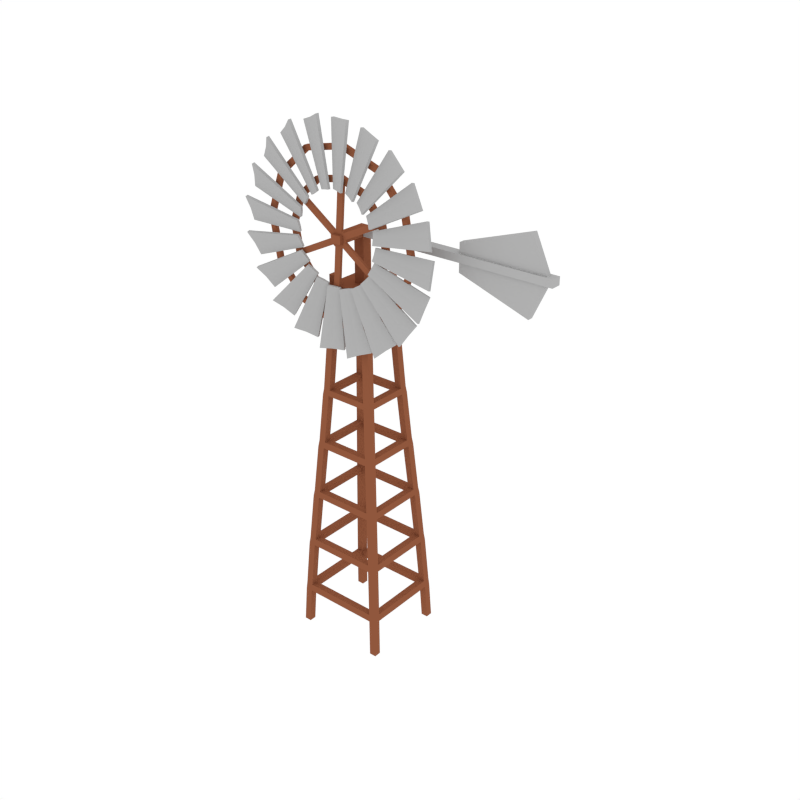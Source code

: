 # Source: Windmill.blend  (saved by Blender 2.82.7; exported with 4.5.12 LTS)
import bpy
from mathutils import Matrix  # noqa: F401  (used for matrix-valued properties, if any)

bpy.ops.wm.read_factory_settings(use_empty=True)
scene = bpy.context.scene
scene.name = 'Scene'

# ---- collections
col_collection_1 = bpy.data.collections.new('Collection 1'); scene.collection.children.link(col_collection_1)

# ---- materials (node trees are filled in below, after node groups)
mat_brown = bpy.data.materials.new('Brown')
mat_brown.alpha_threshold = 0.0
mat_brown.diffuse_color = (0.281, 0.09589, 0.04671, 1.0)
mat_brown.roughness = 0.5
mat_grey = bpy.data.materials.new('Grey')
mat_grey.alpha_threshold = 0.0
mat_grey.diffuse_color = (0.4385, 0.4385, 0.4385, 1.0)
mat_grey.roughness = 0.5

# ---- material node trees

# ---- world
world_world = bpy.data.worlds.new('World'); scene.world = world_world
world_world.color = (1.0, 1.0, 1.0)
world_world.use_sun_shadow = False
world_world.sun_shadow_jitter_overblur = 0.0
world_world.cycles.sampling_method = 'NONE'
world_world.cycles.sample_map_resolution = 256

# ---- meshes
me_cube_020 = bpy.data.meshes.new('Cube.020')
me_cube_020.from_pydata([(0.8717, -0.9489, 0.002446), (0.8714, -0.7999, 0.002446), (1.021, -0.9489, 0.002446), (1.02, -0.7999, 0.002446), (0.8346, -0.9141, 0.811), (0.8203, -0.9009, 0.9645), (0.7562, -0.8416, 1.995), (0.7377, -0.8247, 2.141), (0.6613, -0.7547, 3.181), (0.6407, -0.7359, 3.316), (0.56, -0.6623, 4.36), (0.5393, -0.6435, 4.498), (0.4624, -0.5738, 5.547), (0.4438, -0.557, 5.672), (0.3787, -0.4986, 6.719), (0.3641, -0.4857, 6.86), (0.3258, -0.452, 7.744), (0.3254, -0.3026, 7.744), (0.3637, -0.3362, 6.86), (0.3782, -0.3492, 6.719), (0.4433, -0.4075, 5.672), (0.4619, -0.4243, 5.547), (0.5389, -0.4941, 4.498), (0.5595, -0.5129, 4.36), (0.6403, -0.5866, 3.316), (0.6609, -0.6054, 3.181), (0.7374, -0.6756, 2.141), (0.7558, -0.6925, 1.995), (0.82, -0.7518, 0.9645), (0.8342, -0.765, 0.811), (0.4749, -0.3035, 7.744), (0.5132, -0.3372, 6.86), (0.5278, -0.3501, 6.719), (0.5929, -0.4085, 5.672), (0.6115, -0.4253, 5.547), (0.6884, -0.495, 4.498), (0.7091, -0.5137, 4.36), (0.7897, -0.5872, 3.316), (0.8102, -0.606, 3.181), (0.8865, -0.6759, 2.141), (0.9049, -0.6927, 1.995), (0.969, -0.7518, 0.9645), (0.9833, -0.765, 0.811), (0.4753, -0.4529, 7.744), (0.5137, -0.4867, 6.86), (0.5282, -0.4996, 6.719), (0.5934, -0.558, 5.672), (0.612, -0.5748, 5.547), (0.6889, -0.6444, 4.498), (0.7095, -0.6632, 4.36), (0.7902, -0.7365, 3.316), (0.8107, -0.7553, 3.181), (0.8869, -0.825, 2.141), (0.9053, -0.8418, 1.995), (0.9694, -0.9009, 0.9645), (0.9836, -0.9141, 0.811), (0.3138, -0.4416, 7.902), (0.3134, -0.2922, 7.902), (0.4628, -0.293, 7.902), (0.4632, -0.4424, 7.902), (0.4632, -0.4424, 8.087), (0.4628, -0.293, 8.087), (0.3134, -0.2922, 8.087), (0.3138, -0.4416, 8.087), (0.1135, -0.1058, 7.902), (0.1135, -0.1058, 8.863), (0.1135, -0.1058, 9.025), (-0.8717, -0.9489, 0.002446), (-0.8714, -0.7999, 0.002446), (-1.021, -0.9489, 0.002446), (-1.02, -0.7999, 0.002446), (-0.8346, -0.9141, 0.811), (-0.8203, -0.9009, 0.9645), (-0.7562, -0.8416, 1.995), (-0.7377, -0.8247, 2.141), (-0.6613, -0.7547, 3.181), (-0.6407, -0.7359, 3.316), (-0.56, -0.6623, 4.36), (-0.5393, -0.6435, 4.498), (-0.4624, -0.5738, 5.547), (-0.4438, -0.557, 5.672), (-0.3787, -0.4986, 6.719), (-0.3641, -0.4857, 6.86), (-0.3258, -0.452, 7.744), (-0.3254, -0.3026, 7.744), (-0.3637, -0.3362, 6.86), (-0.3782, -0.3492, 6.719), (-0.4433, -0.4075, 5.672), (-0.4619, -0.4243, 5.547), (-0.5389, -0.4941, 4.498), (-0.5595, -0.5129, 4.36), (-0.6403, -0.5866, 3.316), (-0.6609, -0.6054, 3.181), (-0.7374, -0.6756, 2.141), (-0.7558, -0.6925, 1.995), (-0.82, -0.7518, 0.9645), (-0.8342, -0.765, 0.811), (-0.4749, -0.3035, 7.744), (-0.5132, -0.3372, 6.86), (-0.5278, -0.3501, 6.719), (-0.5929, -0.4085, 5.672), (-0.6115, -0.4253, 5.547), (-0.6884, -0.495, 4.498), (-0.7091, -0.5137, 4.36), (-0.7897, -0.5872, 3.316), (-0.8102, -0.606, 3.181), (-0.8865, -0.6759, 2.141), (-0.9049, -0.6927, 1.995), (-0.969, -0.7518, 0.9645), (-0.9833, -0.765, 0.811), (-0.4753, -0.4529, 7.744), (-0.5137, -0.4867, 6.86), (-0.5282, -0.4996, 6.719), (-0.5934, -0.558, 5.672), (-0.612, -0.5748, 5.547), (-0.6889, -0.6444, 4.498), (-0.7095, -0.6632, 4.36), (-0.7902, -0.7365, 3.316), (-0.8107, -0.7553, 3.181), (-0.8869, -0.825, 2.141), (-0.9053, -0.8418, 1.995), (-0.9694, -0.9009, 0.9645), (-0.9836, -0.9141, 0.811), (-0.3138, -0.4416, 7.902), (-0.3134, -0.2922, 7.902), (-0.4628, -0.293, 7.902), (-0.4632, -0.4424, 7.902), (-0.4632, -0.4424, 8.087), (-0.4628, -0.293, 8.087), (-0.3134, -0.2922, 8.087), (-0.3138, -0.4416, 8.087), (-0.1135, -0.1058, 7.902), (-0.1135, -0.1058, 8.863), (2.153, 0.1058, 8.867), (-0.1135, -0.1058, 9.025), (2.153, 0.1058, 9.025), (0.8717, 0.9489, 0.002446), (0.8714, 0.7999, 0.002446), (1.021, 0.9489, 0.002446), (1.02, 0.7999, 0.002446), (0.8346, 0.9141, 0.811), (0.8203, 0.9009, 0.9645), (0.7562, 0.8416, 1.995), (0.7377, 0.8247, 2.141), (0.6613, 0.7547, 3.181), (0.6407, 0.7359, 3.316), (0.56, 0.6623, 4.36), (0.5393, 0.6435, 4.498), (0.4624, 0.5738, 5.547), (0.4438, 0.557, 5.672), (0.3787, 0.4986, 6.719), (0.3641, 0.4857, 6.86), (0.3258, 0.452, 7.744), (0.3254, 0.3026, 7.744), (0.3637, 0.3362, 6.86), (0.3782, 0.3492, 6.719), (0.4433, 0.4075, 5.672), (0.4619, 0.4243, 5.547), (0.5389, 0.4941, 4.498), (0.5595, 0.5129, 4.36), (0.6403, 0.5866, 3.316), (0.6609, 0.6054, 3.181), (0.7374, 0.6756, 2.141), (0.7558, 0.6925, 1.995), (0.82, 0.7518, 0.9645), (0.8342, 0.765, 0.811), (0.4749, 0.3035, 7.744), (0.5132, 0.3372, 6.86), (0.5278, 0.3501, 6.719), (0.5929, 0.4085, 5.672), (0.6115, 0.4253, 5.547), (0.6884, 0.495, 4.498), (0.7091, 0.5137, 4.36), (0.7897, 0.5872, 3.316), (0.8102, 0.606, 3.181), (0.8865, 0.6759, 2.141), (0.9049, 0.6927, 1.995), (0.969, 0.7518, 0.9645), (0.9833, 0.765, 0.811), (0.4753, 0.4529, 7.744), (0.5137, 0.4867, 6.86), (0.5282, 0.4996, 6.719), (0.5934, 0.558, 5.672), (0.612, 0.5748, 5.547), (0.6889, 0.6444, 4.498), (0.7095, 0.6632, 4.36), (0.7902, 0.7365, 3.316), (0.8107, 0.7553, 3.181), (0.8869, 0.825, 2.141), (0.9053, 0.8418, 1.995), (0.9694, 0.9009, 0.9645), (0.9836, 0.9141, 0.811), (0.3138, 0.4416, 7.902), (0.3134, 0.2922, 7.902), (0.4628, 0.293, 7.902), (0.4632, 0.4424, 7.902), (0.4632, 0.4424, 8.087), (0.4628, 0.293, 8.087), (0.3134, 0.2922, 8.087), (0.3138, 0.4416, 8.087), (0.1135, 0.1058, 7.902), (0.1135, 0.1058, 8.863), (0.1135, 0.1058, 9.025), (-0.8717, 0.9489, 0.002446), (-0.8714, 0.7999, 0.002446), (-1.021, 0.9489, 0.002446), (-1.02, 0.7999, 0.002446), (-0.8346, 0.9141, 0.811), (-0.8203, 0.9009, 0.9645), (-0.7562, 0.8416, 1.995), (-0.7377, 0.8247, 2.141), (-0.6613, 0.7547, 3.181), (-0.6407, 0.7359, 3.316), (-0.56, 0.6623, 4.36), (-0.5393, 0.6435, 4.498), (-0.4624, 0.5738, 5.547), (-0.4438, 0.557, 5.672), (-0.3787, 0.4986, 6.719), (-0.3641, 0.4857, 6.86), (-0.3258, 0.452, 7.744), (-0.3254, 0.3026, 7.744), (-0.3637, 0.3362, 6.86), (-0.3782, 0.3492, 6.719), (-0.4433, 0.4075, 5.672), (-0.4619, 0.4243, 5.547), (-0.5389, 0.4941, 4.498), (-0.5595, 0.5129, 4.36), (-0.6403, 0.5866, 3.316), (-0.6609, 0.6054, 3.181), (-0.7374, 0.6756, 2.141), (-0.7558, 0.6925, 1.995), (-0.82, 0.7518, 0.9645), (-0.8342, 0.765, 0.811), (-0.4749, 0.3035, 7.744), (-0.5132, 0.3372, 6.86), (-0.5278, 0.3501, 6.719), (-0.5929, 0.4085, 5.672), (-0.6115, 0.4253, 5.547), (-0.6884, 0.495, 4.498), (-0.7091, 0.5137, 4.36), (-0.7897, 0.5872, 3.316), (-0.8102, 0.606, 3.181), (-0.8865, 0.6759, 2.141), (-0.9049, 0.6927, 1.995), (-0.969, 0.7518, 0.9645), (-0.9833, 0.765, 0.811), (-0.4753, 0.4529, 7.744), (-0.5137, 0.4867, 6.86), (-0.5282, 0.4996, 6.719), (-0.5934, 0.558, 5.672), (-0.612, 0.5748, 5.547), (-0.6889, 0.6444, 4.498), (-0.7095, 0.6632, 4.36), (-0.7902, 0.7365, 3.316), (-0.8107, 0.7553, 3.181), (-0.8869, 0.825, 2.141), (-0.9053, 0.8418, 1.995), (-0.9694, 0.9009, 0.9645), (-0.9836, 0.9141, 0.811), (-0.3138, 0.4416, 7.902), (-0.3134, 0.2922, 7.902), (-0.4628, 0.293, 7.902), (-0.4632, 0.4424, 7.902), (0.0, 0.2913, 7.902), (0.0, 0.3015, 7.744), (0.0, 0.4509, 7.744), (0.0, 0.4406, 7.902), (-0.3132, 0.0, 7.902), (-0.3252, 0.0, 7.744), (-0.4626, 0.0, 7.902), (-0.4746, 0.0, 7.744), (-0.4632, 0.4424, 8.087), (-0.4628, 0.293, 8.087), (-0.3134, 0.2922, 8.087), (-0.3138, 0.4416, 8.087), (0.0, 0.0, 7.744), (-0.1135, 0.1058, 7.902), (0.0, 0.1058, 7.902), (-0.1135, 0.0, 7.902), (-0.1135, 0.1058, 8.863), (0.0, 0.1058, 8.863), (-0.1135, 0.0, 8.863), (-0.1135, 0.1058, 9.025), (0.0, 0.0, 9.025), (0.0, 0.1058, 9.025), (-0.1135, 0.0, 9.025), (2.153, -0.1058, 9.025), (2.153, -0.1058, 8.867), (0.1135, -0.7381, 8.863), (0.1135, -0.7381, 9.025), (-0.1135, -0.7381, 8.863), (-0.1135, -0.7381, 9.025), (2.297, -0.05675, 9.228), (4.104, -0.05675, 9.025), (4.104, 0.05675, 9.025), (2.297, 0.05675, 9.025), (2.297, -0.05675, 9.025), (3.784, 0.05675, 9.722), (3.784, -0.05675, 9.722), (2.297, 0.05675, 9.228), (4.248, -0.1058, 9.025), (4.248, 0.1058, 9.025), (2.297, -0.05675, 8.664), (4.104, -0.05675, 8.867), (4.104, 0.05675, 8.867), (2.297, 0.05675, 8.867), (2.297, -0.05675, 8.867), (3.784, 0.05675, 8.17), (3.784, -0.05675, 8.17), (2.297, 0.05675, 8.664), (4.248, -0.1058, 8.867), (4.248, 0.1058, 8.867)], [], [(1, 3, 2, 0), (2, 55, 4, 0), (55, 54, 5, 4), (54, 53, 6, 5), (53, 52, 7, 6), (52, 51, 8, 7), (51, 50, 9, 8), (50, 49, 10, 9), (49, 48, 11, 10), (48, 47, 12, 11), (47, 46, 13, 12), (46, 45, 14, 13), (45, 44, 15, 14), (44, 43, 16, 15), (3, 42, 55, 2), (42, 41, 54, 55), (41, 40, 53, 54), (40, 39, 52, 53), (39, 38, 51, 52), (38, 37, 50, 51), (37, 36, 49, 50), (36, 35, 48, 49), (35, 34, 47, 48), (34, 33, 46, 47), (33, 32, 45, 46), (32, 31, 44, 45), (31, 30, 43, 44), (1, 29, 42, 3), (156, 20, 33, 169), (28, 27, 40, 41), (173, 37, 38, 174), (26, 25, 38, 39), (170, 34, 21, 157), (24, 23, 36, 37), (159, 23, 22, 158), (22, 21, 34, 35), (158, 22, 35, 171), (20, 19, 32, 33), (171, 35, 36, 172), (18, 17, 30, 31), (0, 4, 29, 1), (80, 13, 20, 87), (5, 6, 27, 28), (77, 10, 11, 78), (7, 8, 25, 26), (88, 21, 12, 79), (9, 10, 23, 24), (65, 132, 131, 64), (11, 12, 21, 22), (89, 22, 23, 90), (13, 14, 19, 20), (78, 11, 22, 89), (15, 16, 17, 18), (43, 59, 56, 16), (30, 58, 59, 43), (193, 200, 64, 57), (75, 8, 9, 76), (91, 24, 25, 92), (86, 19, 14, 81), (79, 12, 13, 80), (82, 15, 18, 85), (93, 26, 27, 94), (207, 208, 141, 140), (81, 14, 15, 82), (83, 16, 56, 123), (95, 28, 29, 96), (123, 56, 57, 124), (72, 5, 28, 95), (85, 18, 19, 86), (94, 27, 6, 73), (96, 29, 4, 71), (74, 7, 26, 93), (275, 153, 17), (92, 25, 8, 75), (73, 6, 7, 74), (76, 9, 24, 91), (87, 20, 21, 88), (90, 23, 10, 77), (161, 25, 24, 160), (168, 32, 19, 155), (175, 39, 40, 176), (154, 18, 31, 167), (163, 27, 26, 162), (222, 221, 85, 86), (177, 41, 42, 178), (193, 57, 58, 194), (165, 29, 28, 164), (164, 28, 41, 177), (178, 42, 29, 165), (167, 31, 32, 168), (176, 40, 27, 163), (166, 30, 17, 153), (162, 26, 39, 175), (174, 38, 25, 161), (169, 33, 34, 170), (160, 24, 37, 173), (157, 21, 20, 156), (172, 36, 23, 159), (63, 60, 61, 62), (59, 58, 61, 60), (57, 56, 63, 62), (56, 59, 60, 63), (58, 57, 62, 61), (283, 134, 66), (84, 17, 16, 83), (200, 201, 65, 64), (64, 131, 124, 57), (202, 283, 66), (66, 134, 291, 289), (289, 291, 290, 288), (68, 67, 69, 70), (69, 67, 71, 122), (122, 71, 72, 121), (121, 72, 73, 120), (120, 73, 74, 119), (119, 74, 75, 118), (118, 75, 76, 117), (117, 76, 77, 116), (116, 77, 78, 115), (115, 78, 79, 114), (114, 79, 80, 113), (113, 80, 81, 112), (112, 81, 82, 111), (111, 82, 83, 110), (70, 69, 122, 109), (109, 122, 121, 108), (108, 121, 120, 107), (107, 120, 119, 106), (106, 119, 118, 105), (105, 118, 117, 104), (104, 117, 116, 103), (103, 116, 115, 102), (102, 115, 114, 101), (101, 114, 113, 100), (100, 113, 112, 99), (99, 112, 111, 98), (98, 111, 110, 97), (68, 70, 109, 96), (223, 236, 100, 87), (95, 108, 107, 94), (240, 241, 105, 104), (93, 106, 105, 92), (237, 224, 88, 101), (91, 104, 103, 90), (226, 225, 89, 90), (89, 102, 101, 88), (225, 238, 102, 89), (87, 100, 99, 86), (238, 239, 103, 102), (85, 98, 97, 84), (67, 68, 96, 71), (72, 95, 94, 73), (74, 93, 92, 75), (76, 91, 90, 77), (78, 89, 88, 79), (80, 87, 86, 81), (82, 85, 84, 83), (110, 83, 123, 126), (97, 110, 126, 125), (124, 267, 269, 125), (124, 131, 278, 267), (228, 227, 91, 92), (235, 222, 86, 99), (242, 243, 107, 106), (221, 234, 98, 85), (230, 229, 93, 94), (244, 245, 109, 108), (97, 270, 268, 84), (232, 231, 95, 96), (231, 244, 108, 95), (245, 232, 96, 109), (234, 235, 99, 98), (243, 230, 94, 107), (125, 269, 270, 97), (229, 242, 106, 93), (241, 228, 92, 105), (236, 237, 101, 100), (227, 240, 104, 91), (224, 223, 87, 88), (239, 226, 90, 103), (130, 129, 128, 127), (126, 127, 128, 125), (124, 129, 130, 123), (123, 130, 127, 126), (125, 128, 129, 124), (275, 84, 268), (131, 132, 281, 278), (65, 66, 289, 288), (132, 134, 285, 281), (134, 283, 285), (137, 136, 138, 139), (138, 136, 140, 191), (191, 140, 141, 190), (190, 141, 142, 189), (189, 142, 143, 188), (188, 143, 144, 187), (187, 144, 145, 186), (186, 145, 146, 185), (185, 146, 147, 184), (184, 147, 148, 183), (183, 148, 149, 182), (182, 149, 150, 181), (181, 150, 151, 180), (180, 151, 152, 179), (139, 138, 191, 178), (178, 191, 190, 177), (177, 190, 189, 176), (176, 189, 188, 175), (175, 188, 187, 174), (174, 187, 186, 173), (173, 186, 185, 172), (172, 185, 184, 171), (171, 184, 183, 170), (170, 183, 182, 169), (169, 182, 181, 168), (168, 181, 180, 167), (167, 180, 179, 166), (137, 139, 178, 165), (164, 177, 176, 163), (162, 175, 174, 161), (160, 173, 172, 159), (158, 171, 170, 157), (156, 169, 168, 155), (154, 167, 166, 153), (136, 137, 165, 140), (216, 223, 156, 149), (141, 164, 163, 142), (213, 214, 147, 146), (143, 162, 161, 144), (224, 215, 148, 157), (145, 160, 159, 146), (192, 266, 263, 193), (147, 158, 157, 148), (225, 226, 159, 158), (149, 156, 155, 150), (214, 225, 158, 147), (151, 154, 153, 152), (179, 152, 192, 195), (166, 179, 195, 194), (211, 212, 145, 144), (227, 228, 161, 160), (222, 217, 150, 155), (215, 216, 149, 148), (218, 221, 154, 151), (229, 230, 163, 162), (155, 19, 18, 154), (217, 218, 151, 150), (153, 264, 265, 152), (231, 232, 165, 164), (152, 265, 266, 192), (208, 231, 164, 141), (221, 222, 155, 154), (230, 209, 142, 163), (232, 207, 140, 165), (210, 229, 162, 143), (228, 211, 144, 161), (209, 210, 143, 142), (212, 227, 160, 145), (223, 224, 157, 156), (226, 213, 146, 159), (199, 198, 197, 196), (195, 196, 197, 194), (193, 198, 199, 192), (192, 199, 196, 195), (194, 197, 198, 193), (263, 277, 200, 193), (264, 153, 275), (277, 280, 201, 200), (280, 284, 202, 201), (283, 202, 284), (204, 206, 205, 203), (205, 258, 207, 203), (258, 257, 208, 207), (257, 256, 209, 208), (256, 255, 210, 209), (255, 254, 211, 210), (254, 253, 212, 211), (253, 252, 213, 212), (252, 251, 214, 213), (251, 250, 215, 214), (250, 249, 216, 215), (249, 248, 217, 216), (248, 247, 218, 217), (247, 246, 219, 218), (206, 245, 258, 205), (245, 244, 257, 258), (244, 243, 256, 257), (243, 242, 255, 256), (242, 241, 254, 255), (241, 240, 253, 254), (240, 239, 252, 253), (239, 238, 251, 252), (238, 237, 250, 251), (237, 236, 249, 250), (236, 235, 248, 249), (235, 234, 247, 248), (234, 233, 246, 247), (204, 232, 245, 206), (231, 230, 243, 244), (229, 228, 241, 242), (227, 226, 239, 240), (225, 224, 237, 238), (223, 222, 235, 236), (221, 220, 233, 234), (203, 207, 232, 204), (208, 209, 230, 231), (210, 211, 228, 229), (212, 213, 226, 227), (259, 260, 263, 266), (214, 215, 224, 225), (216, 217, 222, 223), (218, 219, 220, 221), (246, 262, 259, 219), (233, 261, 262, 246), (260, 261, 269, 267), (220, 219, 265, 264), (219, 259, 266, 265), (260, 267, 278, 276), (233, 220, 268, 270), (261, 233, 270, 269), (274, 271, 272, 273), (262, 261, 272, 271), (260, 259, 274, 273), (259, 262, 271, 274), (261, 260, 273, 272), (263, 260, 276, 277), (264, 275, 220), (275, 268, 220), (277, 276, 279, 280), (276, 278, 281, 279), (280, 279, 282, 284), (279, 281, 285, 282), (283, 284, 282), (282, 285, 283), (65, 288, 290, 132), (65, 201, 133, 287), (201, 202, 135, 133), (134, 132, 290, 291), (66, 65, 287, 286), (66, 286, 135, 202), (17, 84, 275), (194, 58, 30, 166), (301, 135, 295, 294), (296, 293, 298, 292), (292, 298, 297, 299), (286, 300, 293, 296), (293, 294, 297, 298), (135, 286, 296, 295), (295, 296, 292, 299), (300, 301, 294, 293), (287, 310, 300, 286), (294, 295, 299, 297), (300, 310, 311, 301), (311, 304, 305, 133), (306, 302, 308, 303), (302, 309, 307, 308), (287, 306, 303, 310), (303, 308, 307, 304), (133, 305, 306, 287), (305, 309, 302, 306), (310, 303, 304, 311), (304, 307, 309, 305), (301, 311, 133, 135), (71, 4, 5, 72)])
me_cube_020.polygons.foreach_set('material_index', [0, 0, 0, 0, 0, 0, 0, 0, 0, 0, 0, 0, 0, 0, 0, 0, 0, 0, 0, 0, 0, 0, 0, 0, 0, 0, 0, 0, 0, 0, 0, 0, 0, 0, 0, 0, 0, 0, 0, 0, 0, 0, 0, 0, 0, 0, 0, 0, 0, 0, 0, 0, 0, 0, 0, 0, 0, 0, 0, 0, 0, 0, 0, 0, 0, 0, 0, 0, 0, 0, 0, 0, 0, 0, 0, 0, 0, 0, 0, 0, 0, 0, 0, 0, 0, 0, 0, 0, 0, 0, 0, 0, 0, 0, 0, 0, 0, 0, 0, 0, 0, 0, 0, 0, 0, 0, 0, 0, 0, 0, 0, 0, 0, 0, 0, 0, 0, 0, 0, 0, 0, 0, 0, 0, 0, 0, 0, 0, 0, 0, 0, 0, 0, 0, 0, 0, 0, 0, 0, 0, 0, 0, 0, 0, 0, 0, 0, 0, 0, 0, 0, 0, 0, 0, 0, 0, 0, 0, 0, 0, 0, 0, 0, 0, 0, 0, 0, 0, 0, 0, 0, 0, 0, 0, 0, 0, 0, 0, 0, 0, 0, 0, 0, 0, 0, 0, 0, 0, 0, 0, 0, 0, 0, 0, 0, 0, 0, 0, 0, 0, 0, 0, 0, 0, 0, 0, 0, 0, 0, 0, 0, 0, 0, 0, 0, 0, 0, 0, 0, 0, 0, 0, 0, 0, 0, 0, 0, 0, 0, 0, 0, 0, 0, 0, 0, 0, 0, 0, 0, 0, 0, 0, 0, 0, 0, 0, 0, 0, 0, 0, 0, 0, 0, 0, 0, 0, 0, 0, 0, 0, 0, 0, 0, 0, 0, 0, 0, 0, 0, 0, 0, 0, 0, 0, 0, 0, 0, 0, 0, 0, 0, 0, 0, 0, 0, 0, 0, 0, 0, 0, 0, 0, 0, 0, 0, 0, 0, 0, 0, 0, 0, 0, 0, 0, 0, 0, 0, 0, 0, 0, 0, 0, 0, 0, 0, 0, 0, 0, 0, 0, 0, 0, 0, 0, 0, 0, 0, 0, 0, 0, 0, 0, 0, 0, 0, 1, 1, 0, 1, 1, 0, 0, 1, 1, 1, 1, 1, 1, 1, 1, 1, 1, 1, 1, 1, 1, 1, 1, 1, 1, 1, 1, 1, 0])
me_cube_020.materials.append(mat_brown)
me_cube_020.materials.append(mat_grey)
me_cube_020.use_remesh_preserve_volume = False
me_cube_020.use_remesh_preserve_attributes = False
me_cube_020.use_mirror_vertex_groups = False
me_cube_020.update()
me_cube_021 = bpy.data.meshes.new('Cube.021')
me_cube_021.from_pydata([(-0.9246, -0.05588, -0.1126), (-0.9246, -0.103, -0.1279), (-2.184, -0.008203, -0.2422), (-2.184, -0.06758, -0.2615), (-0.9246, -0.135, 0.1306), (-0.9246, -0.1821, 0.1153), (-2.259, -0.1679, 0.2486), (-2.259, -0.2273, 0.2293), (-2.213, -0.07805, 0.01082), (-2.213, -0.1374, -0.008504), (-0.9246, -0.08649, 0.01192), (-0.9246, -0.1336, -0.003406), (-0.3928, -0.05588, 0.8445), (-0.4074, -0.103, 0.8398), (-0.9054, -0.008202, 2.003), (-0.9238, -0.06758, 1.997), (-0.1615, -0.135, 0.9197), (-0.1761, -0.1821, 0.915), (-0.4617, -0.1679, 2.226), (-0.4801, -0.2273, 2.22), (-0.6734, -0.07805, 2.108), (-0.6918, -0.1374, 2.102), (-0.2744, -0.08649, 0.883), (-0.289, -0.1336, 0.8783), (-0.6346, -0.05588, 0.6818), (-0.647, -0.103, 0.6728), (-1.48, -0.008202, 1.625), (-1.496, -0.06758, 1.614), (-0.4378, -0.135, 0.8248), (-0.4502, -0.1821, 0.8158), (-1.127, -0.1679, 1.974), (-1.143, -0.2273, 1.963), (-1.292, -0.07805, 1.796), (-1.307, -0.1374, 1.785), (-0.5338, -0.08649, 0.755), (-0.5462, -0.1336, 0.746), (-0.8142, -0.05588, 0.4524), (-0.8232, -0.103, 0.44), (-1.91, -0.008203, 1.088), (-1.921, -0.06758, 1.072), (-0.6712, -0.135, 0.6491), (-0.6803, -0.1821, 0.6367), (-1.682, -0.1679, 1.529), (-1.693, -0.2273, 1.513), (-1.784, -0.07805, 1.309), (-1.795, -0.1374, 1.294), (-0.741, -0.08649, 0.5531), (-0.75, -0.1336, 0.5407), (-0.9141, -0.05588, 0.1786), (-0.9189, -0.103, 0.164), (-2.152, -0.008203, 0.4447), (-2.158, -0.06758, 0.4263), (-0.839, -0.135, 0.4099), (-0.8437, -0.1821, 0.3954), (-2.072, -0.1679, 0.9346), (-2.078, -0.2273, 0.9162), (-2.101, -0.07805, 0.694), (-2.107, -0.1374, 0.6756), (-0.8757, -0.08649, 0.2971), (-0.8804, -0.1336, 0.2825), (0.1126, -0.05588, -0.9246), (0.1279, -0.103, -0.9246), (0.2422, -0.008202, -2.184), (0.2615, -0.06758, -2.184), (-0.1306, -0.135, -0.9246), (-0.1153, -0.1821, -0.9246), (-0.2486, -0.1679, -2.259), (-0.2293, -0.2273, -2.259), (-0.01082, -0.07805, -2.213), (0.008504, -0.1374, -2.213), (-0.01192, -0.08649, -0.9246), (0.003407, -0.1336, -0.9246), (-0.8445, -0.05588, -0.3928), (-0.8398, -0.103, -0.4074), (-2.003, -0.008203, -0.9054), (-1.997, -0.06758, -0.9238), (-0.9197, -0.135, -0.1615), (-0.915, -0.1821, -0.1761), (-2.226, -0.1679, -0.4617), (-2.22, -0.2273, -0.4801), (-2.108, -0.07805, -0.6734), (-2.102, -0.1374, -0.6918), (-0.883, -0.08649, -0.2744), (-0.8783, -0.1336, -0.289), (-0.6818, -0.05588, -0.6346), (-0.6728, -0.103, -0.647), (-1.625, -0.008202, -1.48), (-1.614, -0.06758, -1.496), (-0.8248, -0.135, -0.4378), (-0.8158, -0.1821, -0.4502), (-1.974, -0.1679, -1.127), (-1.963, -0.2273, -1.143), (-1.796, -0.07805, -1.292), (-1.785, -0.1374, -1.307), (-0.755, -0.08649, -0.5338), (-0.746, -0.1336, -0.5462), (-0.4524, -0.05588, -0.8142), (-0.44, -0.103, -0.8232), (-1.088, -0.008202, -1.91), (-1.072, -0.06758, -1.921), (-0.6491, -0.135, -0.6712), (-0.6367, -0.1821, -0.6803), (-1.529, -0.1679, -1.682), (-1.513, -0.2273, -1.693), (-1.309, -0.07805, -1.784), (-1.294, -0.1374, -1.795), (-0.5531, -0.08649, -0.741), (-0.5407, -0.1336, -0.75), (-0.1786, -0.05588, -0.9141), (-0.164, -0.103, -0.9189), (-0.4447, -0.008202, -2.152), (-0.4263, -0.06758, -2.158), (-0.4099, -0.135, -0.839), (-0.3954, -0.1821, -0.8437), (-0.9346, -0.1679, -2.072), (-0.9162, -0.2273, -2.078), (-0.694, -0.07805, -2.101), (-0.6756, -0.1374, -2.107), (-0.2971, -0.08649, -0.8757), (-0.2825, -0.1336, -0.8804), (0.9246, -0.05588, 0.1126), (0.9246, -0.103, 0.1279), (2.184, -0.008202, 0.2422), (2.184, -0.06758, 0.2615), (0.9246, -0.135, -0.1306), (0.9246, -0.1821, -0.1153), (2.259, -0.1679, -0.2486), (2.259, -0.2273, -0.2293), (2.213, -0.07805, -0.01082), (2.213, -0.1374, 0.008504), (0.9246, -0.08649, -0.01192), (0.9246, -0.1336, 0.003407), (0.3928, -0.05588, -0.8445), (0.4074, -0.103, -0.8398), (0.9054, -0.008202, -2.003), (0.9238, -0.06758, -1.997), (0.1615, -0.135, -0.9197), (0.1761, -0.1821, -0.915), (0.4617, -0.1679, -2.226), (0.4801, -0.2273, -2.22), (0.6734, -0.07805, -2.108), (0.6918, -0.1374, -2.102), (0.2744, -0.08649, -0.883), (0.289, -0.1336, -0.8783), (0.6346, -0.05588, -0.6818), (0.647, -0.103, -0.6728), (1.48, -0.008202, -1.625), (1.496, -0.06758, -1.614), (0.4378, -0.135, -0.8248), (0.4502, -0.1821, -0.8158), (1.127, -0.1679, -1.974), (1.143, -0.2273, -1.963), (1.292, -0.07805, -1.796), (1.307, -0.1374, -1.785), (0.5338, -0.08649, -0.755), (0.5462, -0.1336, -0.746), (0.8142, -0.05588, -0.4524), (0.8232, -0.103, -0.44), (1.91, -0.008202, -1.088), (1.921, -0.06758, -1.072), (0.6712, -0.135, -0.6491), (0.6803, -0.1821, -0.6367), (1.682, -0.1679, -1.529), (1.693, -0.2273, -1.513), (1.784, -0.07805, -1.309), (1.795, -0.1374, -1.294), (0.741, -0.08649, -0.5531), (0.75, -0.1336, -0.5407), (0.9141, -0.05588, -0.1786), (0.9189, -0.103, -0.164), (2.152, -0.008202, -0.4447), (2.158, -0.06758, -0.4263), (0.839, -0.135, -0.4099), (0.8437, -0.1821, -0.3954), (2.072, -0.1679, -0.9346), (2.078, -0.2273, -0.9162), (2.101, -0.07805, -0.694), (2.107, -0.1374, -0.6756), (0.8757, -0.08649, -0.2971), (0.8804, -0.1336, -0.2825), (-0.1126, -0.05588, 0.9246), (-0.1279, -0.103, 0.9246), (-0.2422, -0.008202, 2.184), (-0.2615, -0.06758, 2.184), (0.1306, -0.135, 0.9246), (0.1153, -0.1821, 0.9246), (0.2486, -0.1679, 2.259), (0.2293, -0.2273, 2.259), (0.01082, -0.07805, 2.213), (-0.008505, -0.1374, 2.213), (0.01192, -0.08649, 0.9246), (-0.003407, -0.1336, 0.9246), (0.8445, -0.05588, 0.3928), (0.8398, -0.103, 0.4074), (2.003, -0.008202, 0.9054), (1.997, -0.06758, 0.9238), (0.9197, -0.135, 0.1615), (0.915, -0.1821, 0.1761), (2.226, -0.1679, 0.4617), (2.22, -0.2273, 0.4801), (2.108, -0.07805, 0.6734), (2.102, -0.1374, 0.6918), (0.883, -0.08649, 0.2744), (0.8783, -0.1336, 0.289), (0.6818, -0.05588, 0.6346), (0.6728, -0.103, 0.647), (1.625, -0.008202, 1.48), (1.614, -0.06758, 1.496), (0.8248, -0.135, 0.4378), (0.8158, -0.1821, 0.4502), (1.974, -0.1679, 1.127), (1.963, -0.2273, 1.143), (1.796, -0.07805, 1.292), (1.785, -0.1374, 1.307), (0.755, -0.08649, 0.5338), (0.746, -0.1336, 0.5462), (0.4524, -0.05588, 0.8142), (0.44, -0.103, 0.8232), (1.088, -0.008202, 1.91), (1.072, -0.06758, 1.921), (0.6491, -0.135, 0.6712), (0.6367, -0.1821, 0.6803), (1.529, -0.1679, 1.682), (1.513, -0.2273, 1.693), (1.309, -0.07805, 1.784), (1.294, -0.1374, 1.795), (0.5531, -0.08649, 0.741), (0.5407, -0.1336, 0.75), (0.1786, -0.05588, 0.9141), (0.164, -0.103, 0.9189), (0.4447, -0.008202, 2.152), (0.4263, -0.06758, 2.158), (0.4099, -0.135, 0.839), (0.3954, -0.1821, 0.8437), (0.9346, -0.1679, 2.072), (0.9162, -0.2273, 2.078), (0.694, -0.07805, 2.101), (0.6756, -0.1374, 2.107), (0.2971, -0.08649, 0.8757), (0.2825, -0.1336, 0.8804), (-9.149e-07, -0.07404, 1.194), (0.5968, -0.07404, 1.034), (1.034, -0.07404, 0.5968), (1.194, -0.07404, 8.735e-07), (1.034, -0.07404, -0.5968), (0.5968, -0.07404, -1.034), (1.142e-06, -0.07404, -1.194), (-0.5968, -0.07404, -1.034), (-1.034, -0.07404, -0.5968), (-1.194, -0.07404, -1.506e-06), (-1.034, -0.07404, 0.5968), (-0.5968, -0.07404, 1.034), (0.5376, -0.07404, 0.9312), (-8.219e-07, -0.07404, 1.075), (0.9312, -0.07404, 0.5376), (1.075, -0.07404, 7.857e-07), (0.9312, -0.07404, -0.5376), (0.5376, -0.07404, -0.9312), (1.031e-06, -0.07404, -1.075), (-0.5376, -0.07404, -0.9312), (-0.9312, -0.07404, -0.5376), (-1.075, -0.07404, -1.358e-06), (-0.9312, -0.07404, 0.5376), (-0.5376, -0.07404, 0.9312), (0.5968, 0.02213, 1.034), (-9.451e-07, 0.02213, 1.194), (1.034, 0.02213, 0.5968), (1.194, 0.02213, 8.897e-07), (1.034, 0.02213, -0.5968), (0.5968, 0.02213, -1.034), (1.111e-06, 0.02213, -1.194), (-0.5968, 0.02213, -1.034), (-1.034, 0.02213, -0.5968), (-1.194, 0.02213, -1.489e-06), (-1.034, 0.02213, 0.5968), (-0.5968, 0.02213, 1.034), (0.5376, 0.02213, 0.9312), (-8.521e-07, 0.02213, 1.075), (0.9312, 0.02213, 0.5376), (1.075, 0.02213, 8.019e-07), (0.9312, 0.02213, -0.5376), (0.5376, 0.02213, -0.9312), (1.001e-06, 0.02213, -1.075), (-0.5376, 0.02213, -0.9312), (-0.9312, 0.02213, -0.5376), (-1.075, 0.02213, -1.341e-06), (-0.9312, 0.02213, 0.5376), (-0.5376, 0.02213, 0.9312), (1.02, 4.022e-07, 0.5205), (0.0621, 2.513e-08, 0.03585), (0.06708, 2.028e-07, 1.156), (0.9687, 4.04e-07, 0.6355), (0.06708, 4.815e-08, 0.1723), (0.1168, 5.924e-08, 0.1436), (0.1686, 5.743e-08, 0.02868), (-1.02, -2.385e-07, 0.5205), (-0.06708, 1.607e-07, 1.156), (-0.0621, -1.386e-08, 0.03585), (-5.636e-08, 1.128e-08, 0.07171), (-0.9687, -2.042e-07, 0.6355), (-0.06708, 6.037e-09, 0.1723), (-0.1168, -1.407e-08, 0.1436), (-0.1686, -4.841e-08, 0.02868), (0.9687, 2.042e-07, -0.6355), (0.0621, 1.386e-08, -0.03585), (0.06708, -1.607e-07, -1.156), (0.06708, -6.037e-09, -0.1723), (0.1168, 1.407e-08, -0.1436), (1.02, 2.385e-07, -0.5205), (0.1686, 4.841e-08, -0.02868), (0.0621, 1.949e-08, 4.881e-08), (0.1686, 5.292e-08, 1.325e-07), (-0.9687, -4.04e-07, -0.6355), (-0.06708, -2.028e-07, -1.156), (-0.0621, -2.513e-08, -0.03585), (5.636e-08, -1.128e-08, -0.07171), (-0.06708, -4.815e-08, -0.1723), (-0.1168, -5.924e-08, -0.1436), (-1.02, -4.022e-07, -0.5205), (-0.1686, -5.743e-08, -0.02868), (-0.0621, -1.949e-08, -4.881e-08), (-0.1686, -5.292e-08, -1.325e-07), (1.02, -0.05925, 0.5205), (0.0621, -0.05925, 0.03585), (0.06708, -0.05925, 1.156), (0.9687, -0.05925, 0.6355), (0.06708, -0.05925, 0.1723), (0.1168, -0.05925, 0.1436), (0.1686, -0.05925, 0.02868), (-1.02, -0.05925, 0.5205), (-0.06708, -0.05925, 1.156), (-0.0621, -0.05925, 0.03585), (-3.776e-08, -0.05925, 0.07171), (-0.9687, -0.05925, 0.6355), (-0.06708, -0.05925, 0.1723), (-0.1168, -0.05925, 0.1436), (-0.1686, -0.05925, 0.02868), (0.9687, -0.05925, -0.6355), (0.0621, -0.05925, -0.03585), (0.06708, -0.05925, -1.156), (0.06708, -0.05925, -0.1723), (0.1168, -0.05925, -0.1436), (1.02, -0.05925, -0.5205), (0.1686, -0.05925, -0.02868), (0.0621, -0.05925, 5.554e-08), (0.1686, -0.05925, 1.392e-07), (-0.9687, -0.05925, -0.6355), (-0.06708, -0.05925, -1.156), (-0.0621, -0.05925, -0.03585), (7.496e-08, -0.05925, -0.07171), (-0.06708, -0.05925, -0.1723), (-0.1168, -0.05925, -0.1436), (-1.02, -0.05925, -0.5205), (-0.1686, -0.05925, -0.02868), (-0.0621, -0.05925, -4.209e-08), (-0.1686, -0.05925, -1.258e-07), (-1.375e-06, -0.0727, 1.778), (0.8889, -0.0727, 1.54), (1.54, -0.0727, 0.8889), (1.778, -0.0727, 1.308e-06), (1.54, -0.0727, -0.8889), (0.8889, -0.0727, -1.54), (1.689e-06, -0.0727, -1.778), (-0.8889, -0.0727, -1.54), (-1.54, -0.0727, -0.8889), (-1.778, -0.0727, -2.236e-06), (-1.54, -0.0727, 0.8889), (-0.8889, -0.0727, 1.54), (0.834, -0.07463, 1.444), (-1.288e-06, -0.07463, 1.668), (1.444, -0.07463, 0.834), (1.668, -0.07463, 1.226e-06), (1.444, -0.07463, -0.834), (0.834, -0.07463, -1.444), (1.586e-06, -0.07463, -1.668), (-0.834, -0.07463, -1.444), (-1.444, -0.07463, -0.834), (-1.668, -0.07463, -2.099e-06), (-1.444, -0.07463, 0.834), (-0.834, -0.07463, 1.444), (0.8889, 0.02079, 1.54), (-1.404e-06, 0.02079, 1.778), (1.54, 0.02079, 0.8889), (1.778, 0.02079, 1.323e-06), (1.54, 0.02079, -0.8889), (0.8889, 0.02079, -1.54), (1.659e-06, 0.02079, -1.778), (-0.8889, 0.02079, -1.54), (-1.54, 0.02079, -0.8889), (-1.778, 0.02079, -2.221e-06), (-1.54, 0.02079, 0.8889), (-0.8889, 0.02079, 1.54), (0.834, 0.02272, 1.444), (-1.318e-06, 0.02272, 1.668), (1.444, 0.02272, 0.834), (1.668, 0.02272, 1.242e-06), (1.444, 0.02272, -0.834), (0.834, 0.02272, -1.444), (1.556e-06, 0.02272, -1.668), (-0.834, 0.02272, -1.444), (-1.444, 0.02272, -0.834), (-1.668, 0.02272, -2.083e-06), (-1.444, 0.02272, 0.834), (-0.834, 0.02272, 1.444)], [], [(0, 1, 3, 2), (8, 9, 7, 6), (6, 7, 5, 4), (10, 11, 1, 0), (8, 6, 4, 10), (9, 3, 1, 11), (7, 9, 11, 5), (2, 8, 10, 0), (4, 5, 11, 10), (2, 3, 9, 8), (12, 13, 15, 14), (20, 21, 19, 18), (18, 19, 17, 16), (22, 23, 13, 12), (20, 18, 16, 22), (21, 15, 13, 23), (19, 21, 23, 17), (14, 20, 22, 12), (16, 17, 23, 22), (14, 15, 21, 20), (24, 25, 27, 26), (32, 33, 31, 30), (30, 31, 29, 28), (34, 35, 25, 24), (32, 30, 28, 34), (33, 27, 25, 35), (31, 33, 35, 29), (26, 32, 34, 24), (28, 29, 35, 34), (26, 27, 33, 32), (36, 37, 39, 38), (44, 45, 43, 42), (42, 43, 41, 40), (46, 47, 37, 36), (44, 42, 40, 46), (45, 39, 37, 47), (43, 45, 47, 41), (38, 44, 46, 36), (40, 41, 47, 46), (38, 39, 45, 44), (48, 49, 51, 50), (56, 57, 55, 54), (54, 55, 53, 52), (58, 59, 49, 48), (56, 54, 52, 58), (57, 51, 49, 59), (55, 57, 59, 53), (50, 56, 58, 48), (52, 53, 59, 58), (50, 51, 57, 56), (60, 61, 63, 62), (68, 69, 67, 66), (66, 67, 65, 64), (70, 71, 61, 60), (68, 66, 64, 70), (69, 63, 61, 71), (67, 69, 71, 65), (62, 68, 70, 60), (64, 65, 71, 70), (62, 63, 69, 68), (72, 73, 75, 74), (80, 81, 79, 78), (78, 79, 77, 76), (82, 83, 73, 72), (80, 78, 76, 82), (81, 75, 73, 83), (79, 81, 83, 77), (74, 80, 82, 72), (76, 77, 83, 82), (74, 75, 81, 80), (84, 85, 87, 86), (92, 93, 91, 90), (90, 91, 89, 88), (94, 95, 85, 84), (92, 90, 88, 94), (93, 87, 85, 95), (91, 93, 95, 89), (86, 92, 94, 84), (88, 89, 95, 94), (86, 87, 93, 92), (96, 97, 99, 98), (104, 105, 103, 102), (102, 103, 101, 100), (106, 107, 97, 96), (104, 102, 100, 106), (105, 99, 97, 107), (103, 105, 107, 101), (98, 104, 106, 96), (100, 101, 107, 106), (98, 99, 105, 104), (108, 109, 111, 110), (116, 117, 115, 114), (114, 115, 113, 112), (118, 119, 109, 108), (116, 114, 112, 118), (117, 111, 109, 119), (115, 117, 119, 113), (110, 116, 118, 108), (112, 113, 119, 118), (110, 111, 117, 116), (120, 121, 123, 122), (128, 129, 127, 126), (126, 127, 125, 124), (130, 131, 121, 120), (128, 126, 124, 130), (129, 123, 121, 131), (127, 129, 131, 125), (122, 128, 130, 120), (124, 125, 131, 130), (122, 123, 129, 128), (132, 133, 135, 134), (140, 141, 139, 138), (138, 139, 137, 136), (142, 143, 133, 132), (140, 138, 136, 142), (141, 135, 133, 143), (139, 141, 143, 137), (134, 140, 142, 132), (136, 137, 143, 142), (134, 135, 141, 140), (144, 145, 147, 146), (152, 153, 151, 150), (150, 151, 149, 148), (154, 155, 145, 144), (152, 150, 148, 154), (153, 147, 145, 155), (151, 153, 155, 149), (146, 152, 154, 144), (148, 149, 155, 154), (146, 147, 153, 152), (156, 157, 159, 158), (164, 165, 163, 162), (162, 163, 161, 160), (166, 167, 157, 156), (164, 162, 160, 166), (165, 159, 157, 167), (163, 165, 167, 161), (158, 164, 166, 156), (160, 161, 167, 166), (158, 159, 165, 164), (168, 169, 171, 170), (176, 177, 175, 174), (174, 175, 173, 172), (178, 179, 169, 168), (176, 174, 172, 178), (177, 171, 169, 179), (175, 177, 179, 173), (170, 176, 178, 168), (172, 173, 179, 178), (170, 171, 177, 176), (180, 181, 183, 182), (188, 189, 187, 186), (186, 187, 185, 184), (190, 191, 181, 180), (188, 186, 184, 190), (189, 183, 181, 191), (187, 189, 191, 185), (182, 188, 190, 180), (184, 185, 191, 190), (182, 183, 189, 188), (192, 193, 195, 194), (200, 201, 199, 198), (198, 199, 197, 196), (202, 203, 193, 192), (200, 198, 196, 202), (201, 195, 193, 203), (199, 201, 203, 197), (194, 200, 202, 192), (196, 197, 203, 202), (194, 195, 201, 200), (204, 205, 207, 206), (212, 213, 211, 210), (210, 211, 209, 208), (214, 215, 205, 204), (212, 210, 208, 214), (213, 207, 205, 215), (211, 213, 215, 209), (206, 212, 214, 204), (208, 209, 215, 214), (206, 207, 213, 212), (216, 217, 219, 218), (224, 225, 223, 222), (222, 223, 221, 220), (226, 227, 217, 216), (224, 222, 220, 226), (225, 219, 217, 227), (223, 225, 227, 221), (218, 224, 226, 216), (220, 221, 227, 226), (218, 219, 225, 224), (228, 229, 231, 230), (236, 237, 235, 234), (234, 235, 233, 232), (238, 239, 229, 228), (236, 234, 232, 238), (237, 231, 229, 239), (235, 237, 239, 233), (230, 236, 238, 228), (232, 233, 239, 238), (230, 231, 237, 236), (266, 278, 276, 264), (273, 285, 284, 272), (242, 241, 252, 254), (249, 248, 260, 261), (246, 245, 257, 258), (243, 242, 254, 255), (250, 249, 261, 262), (247, 246, 258, 259), (244, 243, 255, 256), (251, 250, 262, 263), (241, 240, 253, 252), (248, 247, 259, 260), (245, 244, 256, 257), (240, 251, 263, 253), (270, 282, 281, 269), (267, 279, 278, 266), (274, 286, 285, 273), (271, 283, 282, 270), (268, 280, 279, 267), (275, 287, 286, 274), (264, 276, 277, 265), (272, 284, 283, 271), (269, 281, 280, 268), (265, 277, 287, 275), (248, 272, 271, 247), (262, 286, 287, 263), (241, 264, 265, 240), (255, 279, 280, 256), (249, 273, 272, 248), (263, 287, 277, 253), (242, 266, 264, 241), (256, 280, 281, 257), (250, 274, 273, 249), (243, 267, 266, 242), (257, 281, 282, 258), (251, 275, 274, 250), (244, 268, 267, 243), (258, 282, 283, 259), (240, 265, 275, 251), (245, 269, 268, 244), (259, 283, 284, 260), (253, 277, 276, 252), (246, 270, 269, 245), (260, 284, 285, 261), (252, 276, 278, 254), (247, 271, 270, 246), (261, 285, 286, 262), (254, 278, 279, 255), (323, 328, 322, 325, 327), (289, 298, 292, 293), (330, 334, 332, 326, 324), (310, 289, 294, 311), (329, 336, 331, 335, 333), (297, 301, 300, 298), (320, 321, 302, 297), (337, 342, 343, 338, 341), (304, 307, 306, 315), (349, 350, 347, 339, 340), (310, 311, 309, 304), (348, 353, 352, 346, 351), (314, 315, 316, 317), (320, 314, 319, 321), (298, 289, 310, 304, 315, 314, 320, 297), (304, 309, 308, 303, 307), (323, 327, 326, 332), (344, 345, 328, 323), (298, 300, 296, 290, 292), (331, 332, 334, 335), (354, 331, 336, 355), (313, 316, 315, 306, 305), (338, 349, 340, 341), (312, 318, 319, 314, 317), (344, 338, 343, 345), (297, 302, 295, 299, 301), (348, 351, 350, 349), (354, 355, 353, 348), (332, 331, 354, 348, 349, 338, 344, 323), (309, 343, 342, 308), (291, 325, 322, 288), (308, 342, 337, 303), (319, 353, 355, 321), (307, 341, 340, 306), (302, 336, 329, 295), (296, 330, 324, 290), (300, 334, 330, 296), (306, 340, 339, 305), (288, 322, 328, 294), (301, 335, 334, 300), (317, 351, 346, 312), (321, 355, 336, 302), (311, 345, 343, 309), (292, 326, 327, 293), (299, 333, 335, 301), (313, 347, 350, 316), (318, 352, 353, 319), (293, 327, 325, 291), (305, 339, 347, 313), (312, 346, 352, 318), (290, 324, 326, 292), (295, 329, 333, 299), (294, 328, 345, 311), (316, 350, 351, 317), (303, 337, 341, 307), (288, 294, 289, 293, 291), (382, 394, 392, 380), (389, 401, 400, 388), (358, 357, 368, 370), (365, 364, 376, 377), (362, 361, 373, 374), (359, 358, 370, 371), (366, 365, 377, 378), (363, 362, 374, 375), (360, 359, 371, 372), (367, 366, 378, 379), (357, 356, 369, 368), (364, 363, 375, 376), (361, 360, 372, 373), (356, 367, 379, 369), (386, 398, 397, 385), (383, 395, 394, 382), (390, 402, 401, 389), (387, 399, 398, 386), (384, 396, 395, 383), (391, 403, 402, 390), (380, 392, 393, 381), (388, 400, 399, 387), (385, 397, 396, 384), (381, 393, 403, 391), (364, 388, 387, 363), (378, 402, 403, 379), (357, 380, 381, 356), (371, 395, 396, 372), (365, 389, 388, 364), (379, 403, 393, 369), (358, 382, 380, 357), (372, 396, 397, 373), (366, 390, 389, 365), (359, 383, 382, 358), (373, 397, 398, 374), (367, 391, 390, 366), (360, 384, 383, 359), (374, 398, 399, 375), (356, 381, 391, 367), (361, 385, 384, 360), (375, 399, 400, 376), (369, 393, 392, 368), (362, 386, 385, 361), (376, 400, 401, 377), (368, 392, 394, 370), (363, 387, 386, 362), (377, 401, 402, 378), (370, 394, 395, 371)])
me_cube_021.polygons.foreach_set('material_index', [1, 1, 1, 1, 1, 1, 1, 1, 1, 1, 1, 1, 1, 1, 1, 1, 1, 1, 1, 1, 1, 1, 1, 1, 1, 1, 1, 1, 1, 1, 1, 1, 1, 1, 1, 1, 1, 1, 1, 1, 1, 1, 1, 1, 1, 1, 1, 1, 1, 1, 1, 1, 1, 1, 1, 1, 1, 1, 1, 1, 1, 1, 1, 1, 1, 1, 1, 1, 1, 1, 1, 1, 1, 1, 1, 1, 1, 1, 1, 1, 1, 1, 1, 1, 1, 1, 1, 1, 1, 1, 1, 1, 1, 1, 1, 1, 1, 1, 1, 1, 1, 1, 1, 1, 1, 1, 1, 1, 1, 1, 1, 1, 1, 1, 1, 1, 1, 1, 1, 1, 1, 1, 1, 1, 1, 1, 1, 1, 1, 1, 1, 1, 1, 1, 1, 1, 1, 1, 1, 1, 1, 1, 1, 1, 1, 1, 1, 1, 1, 1, 1, 1, 1, 1, 1, 1, 1, 1, 1, 1, 1, 1, 1, 1, 1, 1, 1, 1, 1, 1, 1, 1, 1, 1, 1, 1, 1, 1, 1, 1, 1, 1, 1, 1, 1, 1, 1, 1, 1, 1, 1, 1, 1, 1, 1, 1, 1, 1, 1, 1, 0, 0, 0, 0, 0, 0, 0, 0, 0, 0, 0, 0, 0, 0, 0, 0, 0, 0, 0, 0, 0, 0, 0, 0, 0, 0, 0, 0, 0, 0, 0, 0, 0, 0, 0, 0, 0, 0, 0, 0, 0, 0, 0, 0, 0, 0, 0, 0, 0, 0, 0, 0, 0, 0, 0, 0, 0, 0, 0, 0, 0, 0, 0, 0, 0, 0, 0, 0, 0, 0, 0, 0, 0, 0, 0, 0, 0, 0, 0, 0, 0, 0, 0, 0, 0, 0, 0, 0, 0, 0, 0, 0, 0, 0, 0, 0, 0, 0, 0, 0, 0, 0, 0, 0, 0, 0, 0, 0, 0, 0, 0, 0, 0, 0, 0, 0, 0, 0, 0, 0, 0, 0, 0, 0, 0, 0, 0, 0, 0, 0, 0, 0, 0, 0, 0, 0, 0, 0, 0, 0, 0, 0, 0, 0, 0, 0, 0, 0, 0, 0, 0, 0])
me_cube_021.materials.append(mat_brown)
me_cube_021.materials.append(mat_grey)
me_cube_021.use_remesh_preserve_volume = False
me_cube_021.use_remesh_preserve_attributes = False
me_cube_021.use_mirror_vertex_groups = False
me_cube_021.update()

# ---- objects
ob_windmill = bpy.data.objects.new('Windmill', me_cube_020)
ob_windmill_blades = bpy.data.objects.new('Windmill_Blades', me_cube_021)

# ---- transforms, parenting, visibility, modifiers, constraints
ob_windmill.location = (0.0, 0.0, 0.0)
ob_windmill.lineart.crease_threshold = 0.0
ob_windmill_blades.location = (0.0, -0.6037, 8.939)
ob_windmill_blades.rotation_euler = (-0.0, -3.063, -0.0)
ob_windmill_blades.lineart.crease_threshold = 0.0

# ---- collection membership
col_collection_1.objects.link(ob_windmill)
col_collection_1.objects.link(ob_windmill_blades)

# ---- scene / render settings (as saved in the file)
scene.frame_start = 1; scene.frame_end = 1000; scene.frame_set(873)
scene.render.engine = 'CYCLES'
scene.render.resolution_x = 1000
scene.render.resolution_y = 1000
scene.render.dither_intensity = 0.0
scene.cycles.samples = 200
scene.cycles.sampling_pattern = 'TABULATED_SOBOL'
scene.cycles.light_sampling_threshold = 0.0
scene.cycles.use_adaptive_sampling = False
scene.cycles.use_light_tree = False
scene.cycles.caustics_reflective = False
scene.cycles.caustics_refractive = False
scene.cycles.blur_glossy = 0.0
scene.cycles.max_bounces = 2
scene.cycles.pixel_filter_type = 'GAUSSIAN'
scene.cycles.sample_clamp_indirect = 0.0
scene.view_settings.view_transform = 'Standard'
bpy.context.view_layer.update()

# ---- added for rendering (the .blend has no active camera): camera
cam_auto = bpy.data.cameras.new('AutoCamera')
cam_auto.lens = 50.0
cam_auto.sensor_width = 36.0
cam_auto.clip_end = 1000.0
ob_auto_camera = bpy.data.objects.new('AutoCamera', cam_auto)
scene.collection.objects.link(ob_auto_camera)
ob_auto_camera.location = (13.2324, -14.7876, 15.5441)
ob_auto_camera.rotation_euler = (1.09748, -7.21219e-08, 0.694738)
scene.camera = ob_auto_camera
bpy.context.view_layer.update()
